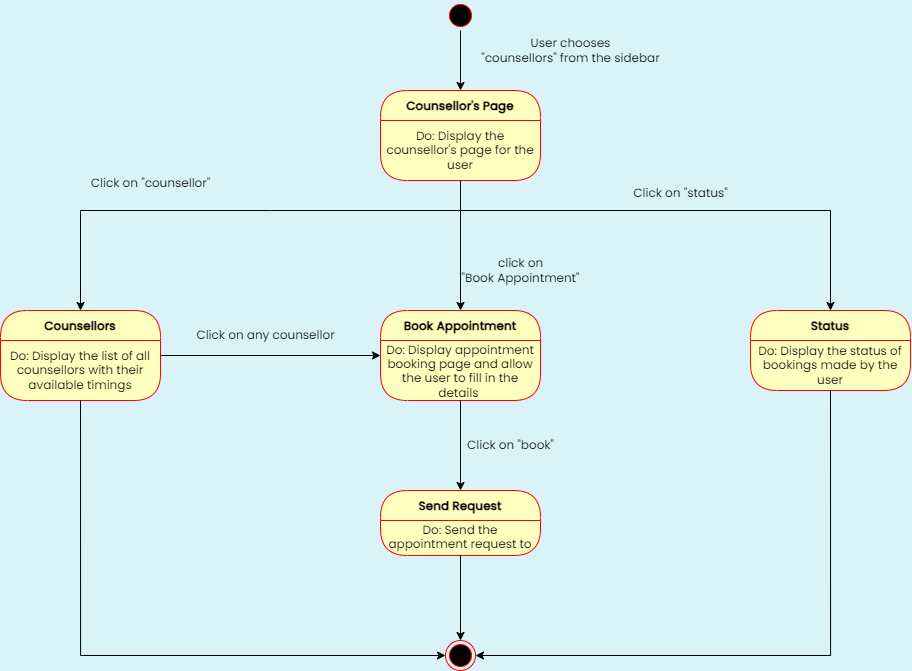

The diagram above was exported from draw.io. Its source (the exported page's mxGraphModel, read from the mxfile embedded in the PNG):
<mxGraphModel dx="1615" dy="803" grid="1" gridSize="10" guides="1" tooltips="1" connect="1" arrows="1" fold="1" page="1" pageScale="1" pageWidth="1654" pageHeight="1169" background="#D9F3F8" math="0" shadow="0">
  <root>
    <mxCell id="0" />
    <mxCell id="1" parent="0" />
    <mxCell id="zPmrOT9du29k7s5qKDtc-1" value="Counsellor's Page" style="swimlane;fontStyle=1;align=center;verticalAlign=middle;childLayout=stackLayout;horizontal=1;startSize=30;horizontalStack=0;resizeParent=0;resizeLast=1;container=0;fontColor=#000000;collapsible=0;rounded=1;arcSize=30;strokeColor=#ff0000;fillColor=#ffffc0;swimlaneFillColor=#ffffc0;dropTarget=0;fontFamily=Poppins;fontSource=https%3A%2F%2Ffonts.googleapis.com%2Fcss%3Ffamily%3DPoppins;" vertex="1" parent="1">
      <mxGeometry x="690" y="140" width="160" height="90" as="geometry" />
    </mxCell>
    <mxCell id="zPmrOT9du29k7s5qKDtc-2" value="Do: Display the counsellor's page for the user" style="text;html=1;strokeColor=none;fillColor=none;align=center;verticalAlign=middle;spacingLeft=4;spacingRight=4;whiteSpace=wrap;overflow=hidden;rotatable=0;fontColor=#000000;fontFamily=Poppins;fontSource=https%3A%2F%2Ffonts.googleapis.com%2Fcss%3Ffamily%3DPoppins;" vertex="1" parent="zPmrOT9du29k7s5qKDtc-1">
      <mxGeometry y="30" width="160" height="60" as="geometry" />
    </mxCell>
    <mxCell id="zPmrOT9du29k7s5qKDtc-21" style="edgeStyle=orthogonalEdgeStyle;rounded=0;orthogonalLoop=1;jettySize=auto;html=1;exitX=0.5;exitY=1;exitDx=0;exitDy=0;entryX=0.5;entryY=0;entryDx=0;entryDy=0;fontFamily=Poppins;fontSource=https%3A%2F%2Ffonts.googleapis.com%2Fcss%3Ffamily%3DPoppins;" edge="1" parent="1" source="zPmrOT9du29k7s5qKDtc-7" target="zPmrOT9du29k7s5qKDtc-1">
      <mxGeometry relative="1" as="geometry" />
    </mxCell>
    <mxCell id="zPmrOT9du29k7s5qKDtc-7" value="" style="ellipse;html=1;shape=startState;fillColor=#000000;strokeColor=#ff0000;fontFamily=Poppins;fontSource=https%3A%2F%2Ffonts.googleapis.com%2Fcss%3Ffamily%3DPoppins;" vertex="1" parent="1">
      <mxGeometry x="755" y="50" width="30" height="30" as="geometry" />
    </mxCell>
    <mxCell id="zPmrOT9du29k7s5qKDtc-9" value="User chooses &lt;br&gt;&quot;counsellors&quot; from the sidebar" style="text;html=1;align=center;verticalAlign=middle;resizable=0;points=[];autosize=1;strokeColor=none;fillColor=none;fontFamily=Poppins;fontSource=https%3A%2F%2Ffonts.googleapis.com%2Fcss%3Ffamily%3DPoppins;" vertex="1" parent="1">
      <mxGeometry x="780" y="80" width="200" height="40" as="geometry" />
    </mxCell>
    <mxCell id="zPmrOT9du29k7s5qKDtc-10" value="Counsellors" style="swimlane;fontStyle=1;align=center;verticalAlign=middle;childLayout=stackLayout;horizontal=1;startSize=30;horizontalStack=0;resizeParent=0;resizeLast=1;container=0;fontColor=#000000;collapsible=0;rounded=1;arcSize=30;strokeColor=#ff0000;fillColor=#ffffc0;swimlaneFillColor=#ffffc0;dropTarget=0;fontFamily=Poppins;fontSource=https%3A%2F%2Ffonts.googleapis.com%2Fcss%3Ffamily%3DPoppins;" vertex="1" parent="1">
      <mxGeometry x="310" y="360" width="160" height="90" as="geometry" />
    </mxCell>
    <mxCell id="zPmrOT9du29k7s5qKDtc-11" value="Do: Display the list of all counsellors with their available timings" style="text;html=1;strokeColor=none;fillColor=none;align=center;verticalAlign=middle;spacingLeft=4;spacingRight=4;whiteSpace=wrap;overflow=hidden;rotatable=0;fontColor=#000000;fontFamily=Poppins;fontSource=https%3A%2F%2Ffonts.googleapis.com%2Fcss%3Ffamily%3DPoppins;" vertex="1" parent="zPmrOT9du29k7s5qKDtc-10">
      <mxGeometry y="30" width="160" height="60" as="geometry" />
    </mxCell>
    <mxCell id="zPmrOT9du29k7s5qKDtc-15" value="Book Appointment" style="swimlane;fontStyle=1;align=center;verticalAlign=middle;childLayout=stackLayout;horizontal=1;startSize=30;horizontalStack=0;resizeParent=0;resizeLast=1;container=0;fontColor=#000000;collapsible=0;rounded=1;arcSize=30;strokeColor=#ff0000;fillColor=#ffffc0;swimlaneFillColor=#ffffc0;dropTarget=0;fontFamily=Poppins;fontSource=https%3A%2F%2Ffonts.googleapis.com%2Fcss%3Ffamily%3DPoppins;" vertex="1" parent="1">
      <mxGeometry x="690" y="360" width="160" height="90" as="geometry" />
    </mxCell>
    <mxCell id="zPmrOT9du29k7s5qKDtc-16" value="Do: Display appointment booking page and allow the user to fill in the details&amp;nbsp;" style="text;html=1;strokeColor=none;fillColor=none;align=center;verticalAlign=middle;spacingLeft=4;spacingRight=4;whiteSpace=wrap;overflow=hidden;rotatable=0;fontColor=#000000;fontFamily=Poppins;fontSource=https%3A%2F%2Ffonts.googleapis.com%2Fcss%3Ffamily%3DPoppins;" vertex="1" parent="zPmrOT9du29k7s5qKDtc-15">
      <mxGeometry y="30" width="160" height="60" as="geometry" />
    </mxCell>
    <mxCell id="zPmrOT9du29k7s5qKDtc-17" value="Status" style="swimlane;fontStyle=1;align=center;verticalAlign=middle;childLayout=stackLayout;horizontal=1;startSize=30;horizontalStack=0;resizeParent=0;resizeLast=1;container=0;fontColor=#000000;collapsible=0;rounded=1;arcSize=30;strokeColor=#ff0000;fillColor=#ffffc0;swimlaneFillColor=#ffffc0;dropTarget=0;fontFamily=Poppins;fontSource=https%3A%2F%2Ffonts.googleapis.com%2Fcss%3Ffamily%3DPoppins;" vertex="1" parent="1">
      <mxGeometry x="1060" y="360" width="160" height="80" as="geometry" />
    </mxCell>
    <mxCell id="zPmrOT9du29k7s5qKDtc-18" value="Do: Display the status of bookings made by the user" style="text;html=1;strokeColor=none;fillColor=none;align=center;verticalAlign=middle;spacingLeft=4;spacingRight=4;whiteSpace=wrap;overflow=hidden;rotatable=0;fontColor=#000000;fontFamily=Poppins;fontSource=https%3A%2F%2Ffonts.googleapis.com%2Fcss%3Ffamily%3DPoppins;" vertex="1" parent="zPmrOT9du29k7s5qKDtc-17">
      <mxGeometry y="30" width="160" height="50" as="geometry" />
    </mxCell>
    <mxCell id="zPmrOT9du29k7s5qKDtc-19" style="edgeStyle=orthogonalEdgeStyle;rounded=0;orthogonalLoop=1;jettySize=auto;html=1;exitX=0.5;exitY=1;exitDx=0;exitDy=0;entryX=0.5;entryY=0;entryDx=0;entryDy=0;fontFamily=Poppins;fontSource=https%3A%2F%2Ffonts.googleapis.com%2Fcss%3Ffamily%3DPoppins;" edge="1" parent="1" source="zPmrOT9du29k7s5qKDtc-2" target="zPmrOT9du29k7s5qKDtc-15">
      <mxGeometry relative="1" as="geometry" />
    </mxCell>
    <mxCell id="zPmrOT9du29k7s5qKDtc-20" value="" style="endArrow=classic;html=1;rounded=0;entryX=0.5;entryY=0;entryDx=0;entryDy=0;sourcePerimeterSpacing=0;fontFamily=Poppins;fontSource=https%3A%2F%2Ffonts.googleapis.com%2Fcss%3Ffamily%3DPoppins;" edge="1" parent="1" target="zPmrOT9du29k7s5qKDtc-10">
      <mxGeometry width="50" height="50" relative="1" as="geometry">
        <mxPoint x="770" y="260" as="sourcePoint" />
        <mxPoint x="730" y="290" as="targetPoint" />
        <Array as="points">
          <mxPoint x="580" y="260" />
          <mxPoint x="390" y="260" />
        </Array>
      </mxGeometry>
    </mxCell>
    <mxCell id="zPmrOT9du29k7s5qKDtc-22" value="" style="endArrow=classic;html=1;rounded=0;entryX=0.5;entryY=0;entryDx=0;entryDy=0;fontFamily=Poppins;fontSource=https%3A%2F%2Ffonts.googleapis.com%2Fcss%3Ffamily%3DPoppins;" edge="1" parent="1" target="zPmrOT9du29k7s5qKDtc-17">
      <mxGeometry width="50" height="50" relative="1" as="geometry">
        <mxPoint x="770" y="260" as="sourcePoint" />
        <mxPoint x="830" y="260" as="targetPoint" />
        <Array as="points">
          <mxPoint x="1140" y="260" />
        </Array>
      </mxGeometry>
    </mxCell>
    <mxCell id="zPmrOT9du29k7s5qKDtc-23" style="edgeStyle=orthogonalEdgeStyle;rounded=0;orthogonalLoop=1;jettySize=auto;html=1;exitX=1;exitY=0.25;exitDx=0;exitDy=0;entryX=0;entryY=0.25;entryDx=0;entryDy=0;fontFamily=Poppins;fontSource=https%3A%2F%2Ffonts.googleapis.com%2Fcss%3Ffamily%3DPoppins;" edge="1" parent="1" source="zPmrOT9du29k7s5qKDtc-11" target="zPmrOT9du29k7s5qKDtc-16">
      <mxGeometry relative="1" as="geometry" />
    </mxCell>
    <mxCell id="zPmrOT9du29k7s5qKDtc-24" value="Click on any counsellor" style="text;html=1;align=center;verticalAlign=middle;resizable=0;points=[];autosize=1;strokeColor=none;fillColor=none;fontFamily=Poppins;fontSource=https%3A%2F%2Ffonts.googleapis.com%2Fcss%3Ffamily%3DPoppins;" vertex="1" parent="1">
      <mxGeometry x="495" y="370" width="160" height="30" as="geometry" />
    </mxCell>
    <mxCell id="zPmrOT9du29k7s5qKDtc-25" value="" style="ellipse;html=1;shape=endState;fillColor=#000000;strokeColor=#ff0000;fontFamily=Poppins;fontSource=https%3A%2F%2Ffonts.googleapis.com%2Fcss%3Ffamily%3DPoppins;" vertex="1" parent="1">
      <mxGeometry x="755" y="690" width="30" height="30" as="geometry" />
    </mxCell>
    <mxCell id="zPmrOT9du29k7s5qKDtc-26" value="Send Request" style="swimlane;fontStyle=1;align=center;verticalAlign=middle;childLayout=stackLayout;horizontal=1;startSize=30;horizontalStack=0;resizeParent=0;resizeLast=1;container=0;fontColor=#000000;collapsible=0;rounded=1;arcSize=30;strokeColor=#ff0000;fillColor=#ffffc0;swimlaneFillColor=#ffffc0;dropTarget=0;fontFamily=Poppins;fontSource=https%3A%2F%2Ffonts.googleapis.com%2Fcss%3Ffamily%3DPoppins;" vertex="1" parent="1">
      <mxGeometry x="690" y="540" width="160" height="65" as="geometry" />
    </mxCell>
    <mxCell id="zPmrOT9du29k7s5qKDtc-27" value="Do: Send the appointment request to the backend" style="text;html=1;strokeColor=none;fillColor=none;align=center;verticalAlign=middle;spacingLeft=4;spacingRight=4;whiteSpace=wrap;overflow=hidden;rotatable=0;fontColor=#000000;fontFamily=Poppins;fontSource=https%3A%2F%2Ffonts.googleapis.com%2Fcss%3Ffamily%3DPoppins;" vertex="1" parent="zPmrOT9du29k7s5qKDtc-26">
      <mxGeometry y="30" width="160" height="35" as="geometry" />
    </mxCell>
    <mxCell id="zPmrOT9du29k7s5qKDtc-29" style="edgeStyle=orthogonalEdgeStyle;rounded=0;orthogonalLoop=1;jettySize=auto;html=1;exitX=0.5;exitY=1;exitDx=0;exitDy=0;entryX=0.5;entryY=0;entryDx=0;entryDy=0;fontFamily=Poppins;fontSource=https%3A%2F%2Ffonts.googleapis.com%2Fcss%3Ffamily%3DPoppins;" edge="1" parent="1" source="zPmrOT9du29k7s5qKDtc-16" target="zPmrOT9du29k7s5qKDtc-26">
      <mxGeometry relative="1" as="geometry" />
    </mxCell>
    <mxCell id="zPmrOT9du29k7s5qKDtc-30" style="edgeStyle=orthogonalEdgeStyle;rounded=0;orthogonalLoop=1;jettySize=auto;html=1;exitX=0.5;exitY=1;exitDx=0;exitDy=0;entryX=0.5;entryY=0;entryDx=0;entryDy=0;fontFamily=Poppins;fontSource=https%3A%2F%2Ffonts.googleapis.com%2Fcss%3Ffamily%3DPoppins;" edge="1" parent="1" source="zPmrOT9du29k7s5qKDtc-27" target="zPmrOT9du29k7s5qKDtc-25">
      <mxGeometry relative="1" as="geometry" />
    </mxCell>
    <mxCell id="zPmrOT9du29k7s5qKDtc-31" value="Click on &quot;book&quot;" style="text;html=1;align=center;verticalAlign=middle;resizable=0;points=[];autosize=1;strokeColor=none;fillColor=none;fontFamily=Poppins;fontSource=https%3A%2F%2Ffonts.googleapis.com%2Fcss%3Ffamily%3DPoppins;" vertex="1" parent="1">
      <mxGeometry x="765" y="480" width="110" height="30" as="geometry" />
    </mxCell>
    <mxCell id="zPmrOT9du29k7s5qKDtc-32" style="edgeStyle=orthogonalEdgeStyle;rounded=0;orthogonalLoop=1;jettySize=auto;html=1;exitX=0.5;exitY=1;exitDx=0;exitDy=0;entryX=0;entryY=0.5;entryDx=0;entryDy=0;fontFamily=Poppins;fontSource=https%3A%2F%2Ffonts.googleapis.com%2Fcss%3Ffamily%3DPoppins;" edge="1" parent="1" source="zPmrOT9du29k7s5qKDtc-11" target="zPmrOT9du29k7s5qKDtc-25">
      <mxGeometry relative="1" as="geometry" />
    </mxCell>
    <mxCell id="zPmrOT9du29k7s5qKDtc-33" style="edgeStyle=orthogonalEdgeStyle;rounded=0;orthogonalLoop=1;jettySize=auto;html=1;exitX=0.5;exitY=1;exitDx=0;exitDy=0;entryX=1;entryY=0.5;entryDx=0;entryDy=0;fontFamily=Poppins;fontSource=https%3A%2F%2Ffonts.googleapis.com%2Fcss%3Ffamily%3DPoppins;" edge="1" parent="1" source="zPmrOT9du29k7s5qKDtc-18" target="zPmrOT9du29k7s5qKDtc-25">
      <mxGeometry relative="1" as="geometry" />
    </mxCell>
    <mxCell id="zPmrOT9du29k7s5qKDtc-35" value="Click on &quot;status&quot;" style="text;html=1;align=center;verticalAlign=middle;resizable=0;points=[];autosize=1;strokeColor=none;fillColor=none;fontFamily=Poppins;fontSource=https%3A%2F%2Ffonts.googleapis.com%2Fcss%3Ffamily%3DPoppins;" vertex="1" parent="1">
      <mxGeometry x="930" y="228" width="120" height="30" as="geometry" />
    </mxCell>
    <mxCell id="zPmrOT9du29k7s5qKDtc-36" value="click on &lt;br&gt;&quot;Book Appointment&quot;" style="text;html=1;align=center;verticalAlign=middle;resizable=0;points=[];autosize=1;strokeColor=none;fillColor=none;fontFamily=Poppins;fontSource=https%3A%2F%2Ffonts.googleapis.com%2Fcss%3Ffamily%3DPoppins;" vertex="1" parent="1">
      <mxGeometry x="760" y="300" width="140" height="40" as="geometry" />
    </mxCell>
    <mxCell id="zPmrOT9du29k7s5qKDtc-37" value="Click on &quot;counsellor&quot;" style="text;html=1;align=center;verticalAlign=middle;resizable=0;points=[];autosize=1;strokeColor=none;fillColor=none;fontFamily=Poppins;fontSource=https%3A%2F%2Ffonts.googleapis.com%2Fcss%3Ffamily%3DPoppins;" vertex="1" parent="1">
      <mxGeometry x="390" y="218" width="140" height="30" as="geometry" />
    </mxCell>
  </root>
</mxGraphModel>